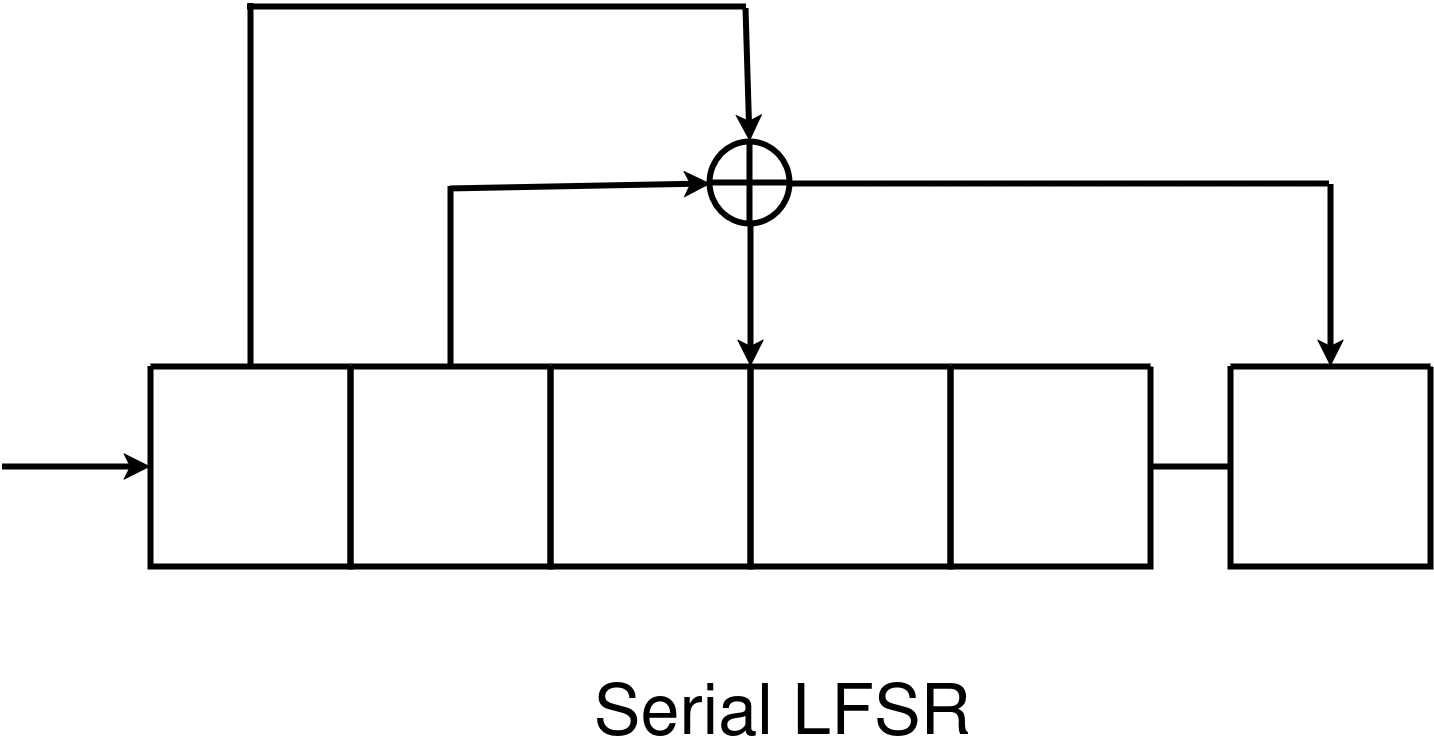

The diagram above was exported from draw.io. Its source (the exported page's mxGraphModel, read from the mxfile embedded in the PNG):
<mxGraphModel dx="3985" dy="2500" grid="0" gridSize="10" guides="1" tooltips="1" connect="1" arrows="1" fold="1" page="0" pageScale="1" pageWidth="850" pageHeight="1100" math="0" shadow="0">
  <root>
    <mxCell id="0" />
    <mxCell id="1" parent="0" />
    <mxCell id="fqUMEQam3qQNdnA7dYYV-1" value="" style="swimlane;startSize=0;strokeWidth=6;" vertex="1" parent="1">
      <mxGeometry x="100" y="100" width="200" height="200" as="geometry" />
    </mxCell>
    <mxCell id="fqUMEQam3qQNdnA7dYYV-2" value="" style="swimlane;startSize=0;strokeWidth=6;" vertex="1" parent="1">
      <mxGeometry x="-100" y="100" width="200" height="200" as="geometry" />
    </mxCell>
    <mxCell id="fqUMEQam3qQNdnA7dYYV-3" value="" style="swimlane;startSize=0;strokeWidth=6;" vertex="1" parent="1">
      <mxGeometry x="300" y="100" width="200" height="200" as="geometry" />
    </mxCell>
    <mxCell id="fqUMEQam3qQNdnA7dYYV-7" value="" style="swimlane;startSize=0;strokeWidth=6;" vertex="1" parent="1">
      <mxGeometry x="500" y="100" width="200" height="200" as="geometry" />
    </mxCell>
    <mxCell id="fqUMEQam3qQNdnA7dYYV-8" value="" style="swimlane;startSize=0;strokeWidth=6;" vertex="1" parent="1">
      <mxGeometry x="700" y="100" width="200" height="200" as="geometry" />
    </mxCell>
    <mxCell id="fqUMEQam3qQNdnA7dYYV-9" value="" style="swimlane;startSize=0;strokeWidth=6;" vertex="1" parent="1">
      <mxGeometry x="980" y="100" width="200" height="200" as="geometry" />
    </mxCell>
    <mxCell id="fqUMEQam3qQNdnA7dYYV-10" value="" style="endArrow=none;html=1;rounded=0;fontSize=12;startSize=8;endSize=8;curved=1;exitX=1;exitY=0.5;exitDx=0;exitDy=0;entryX=0;entryY=0.5;entryDx=0;entryDy=0;strokeWidth=6;" edge="1" parent="1" source="fqUMEQam3qQNdnA7dYYV-8" target="fqUMEQam3qQNdnA7dYYV-9">
      <mxGeometry width="50" height="50" relative="1" as="geometry">
        <mxPoint x="937" y="375" as="sourcePoint" />
        <mxPoint x="987" y="325" as="targetPoint" />
      </mxGeometry>
    </mxCell>
    <mxCell id="fqUMEQam3qQNdnA7dYYV-13" value="" style="endArrow=classic;html=1;rounded=0;fontSize=12;startSize=8;endSize=8;curved=1;exitX=0.5;exitY=1;exitDx=0;exitDy=0;entryX=0;entryY=0;entryDx=0;entryDy=0;strokeWidth=6;" edge="1" parent="1" target="fqUMEQam3qQNdnA7dYYV-7">
      <mxGeometry width="50" height="50" relative="1" as="geometry">
        <mxPoint x="500" y="-43" as="sourcePoint" />
        <mxPoint x="547" y="325" as="targetPoint" />
      </mxGeometry>
    </mxCell>
    <mxCell id="fqUMEQam3qQNdnA7dYYV-14" value="" style="endArrow=none;html=1;rounded=0;fontSize=12;startSize=8;endSize=8;curved=1;strokeWidth=6;" edge="1" parent="1">
      <mxGeometry width="50" height="50" relative="1" as="geometry">
        <mxPoint x="540" y="-83" as="sourcePoint" />
        <mxPoint x="1078" y="-83" as="targetPoint" />
      </mxGeometry>
    </mxCell>
    <mxCell id="fqUMEQam3qQNdnA7dYYV-15" value="" style="endArrow=classic;html=1;rounded=0;fontSize=12;startSize=8;endSize=8;curved=1;entryX=0.5;entryY=0;entryDx=0;entryDy=0;strokeWidth=6;" edge="1" parent="1" target="fqUMEQam3qQNdnA7dYYV-9">
      <mxGeometry width="50" height="50" relative="1" as="geometry">
        <mxPoint x="1080" y="-82" as="sourcePoint" />
        <mxPoint x="1058" y="325" as="targetPoint" />
      </mxGeometry>
    </mxCell>
    <mxCell id="fqUMEQam3qQNdnA7dYYV-16" value="" style="endArrow=classic;html=1;rounded=0;fontSize=12;startSize=8;endSize=8;curved=1;entryX=0;entryY=0.5;entryDx=0;entryDy=0;strokeWidth=6;" edge="1" parent="1" target="fqUMEQam3qQNdnA7dYYV-2">
      <mxGeometry width="50" height="50" relative="1" as="geometry">
        <mxPoint x="-248" y="200" as="sourcePoint" />
        <mxPoint x="260" y="327" as="targetPoint" />
      </mxGeometry>
    </mxCell>
    <mxCell id="fqUMEQam3qQNdnA7dYYV-17" value="" style="endArrow=none;html=1;rounded=0;fontSize=12;startSize=8;endSize=8;curved=1;exitX=0.5;exitY=0;exitDx=0;exitDy=0;strokeWidth=6;" edge="1" parent="1" source="fqUMEQam3qQNdnA7dYYV-2">
      <mxGeometry width="50" height="50" relative="1" as="geometry">
        <mxPoint x="210" y="377" as="sourcePoint" />
        <mxPoint y="-263" as="targetPoint" />
      </mxGeometry>
    </mxCell>
    <mxCell id="fqUMEQam3qQNdnA7dYYV-18" value="" style="endArrow=none;html=1;rounded=0;fontSize=12;startSize=8;endSize=8;curved=1;strokeWidth=6;" edge="1" parent="1">
      <mxGeometry width="50" height="50" relative="1" as="geometry">
        <mxPoint x="-3" y="-260" as="sourcePoint" />
        <mxPoint x="495" y="-260" as="targetPoint" />
      </mxGeometry>
    </mxCell>
    <mxCell id="fqUMEQam3qQNdnA7dYYV-19" value="" style="endArrow=classic;html=1;rounded=0;fontSize=12;startSize=8;endSize=8;curved=1;entryX=0.5;entryY=0;entryDx=0;entryDy=0;strokeWidth=6;" edge="1" parent="1" source="fqUMEQam3qQNdnA7dYYV-24">
      <mxGeometry width="50" height="50" relative="1" as="geometry">
        <mxPoint x="495" y="-258" as="sourcePoint" />
        <mxPoint x="500" y="-123" as="targetPoint" />
      </mxGeometry>
    </mxCell>
    <mxCell id="fqUMEQam3qQNdnA7dYYV-20" value="" style="endArrow=none;html=1;rounded=0;fontSize=12;startSize=8;endSize=8;curved=1;exitX=0.5;exitY=0;exitDx=0;exitDy=0;strokeWidth=6;" edge="1" parent="1" source="fqUMEQam3qQNdnA7dYYV-1">
      <mxGeometry width="50" height="50" relative="1" as="geometry">
        <mxPoint x="575" y="352" as="sourcePoint" />
        <mxPoint x="200" y="-80" as="targetPoint" />
      </mxGeometry>
    </mxCell>
    <mxCell id="fqUMEQam3qQNdnA7dYYV-21" value="" style="endArrow=classic;html=1;rounded=0;fontSize=12;startSize=8;endSize=8;curved=1;entryX=0;entryY=0.5;entryDx=0;entryDy=0;strokeWidth=6;" edge="1" parent="1">
      <mxGeometry width="50" height="50" relative="1" as="geometry">
        <mxPoint x="200" y="-78" as="sourcePoint" />
        <mxPoint x="460" y="-83" as="targetPoint" />
      </mxGeometry>
    </mxCell>
    <mxCell id="fqUMEQam3qQNdnA7dYYV-22" value="&lt;font style=&quot;font-size: 70px;&quot;&gt;Serial LFSR&lt;/font&gt;" style="text;html=1;align=center;verticalAlign=middle;whiteSpace=wrap;rounded=0;fontSize=16;" vertex="1" parent="1">
      <mxGeometry x="-115" y="425" width="1295" height="30" as="geometry" />
    </mxCell>
    <mxCell id="fqUMEQam3qQNdnA7dYYV-25" value="" style="endArrow=classic;html=1;rounded=0;fontSize=12;startSize=8;endSize=8;curved=1;entryX=0.5;entryY=0;entryDx=0;entryDy=0;strokeWidth=6;" edge="1" parent="1" target="fqUMEQam3qQNdnA7dYYV-24">
      <mxGeometry width="50" height="50" relative="1" as="geometry">
        <mxPoint x="495" y="-258" as="sourcePoint" />
        <mxPoint x="500" y="-123" as="targetPoint" />
      </mxGeometry>
    </mxCell>
    <mxCell id="fqUMEQam3qQNdnA7dYYV-24" value="" style="verticalLabelPosition=bottom;verticalAlign=top;html=1;shape=mxgraph.flowchart.summing_function;strokeWidth=6;" vertex="1" parent="1">
      <mxGeometry x="459" y="-125" width="80" height="82" as="geometry" />
    </mxCell>
  </root>
</mxGraphModel>